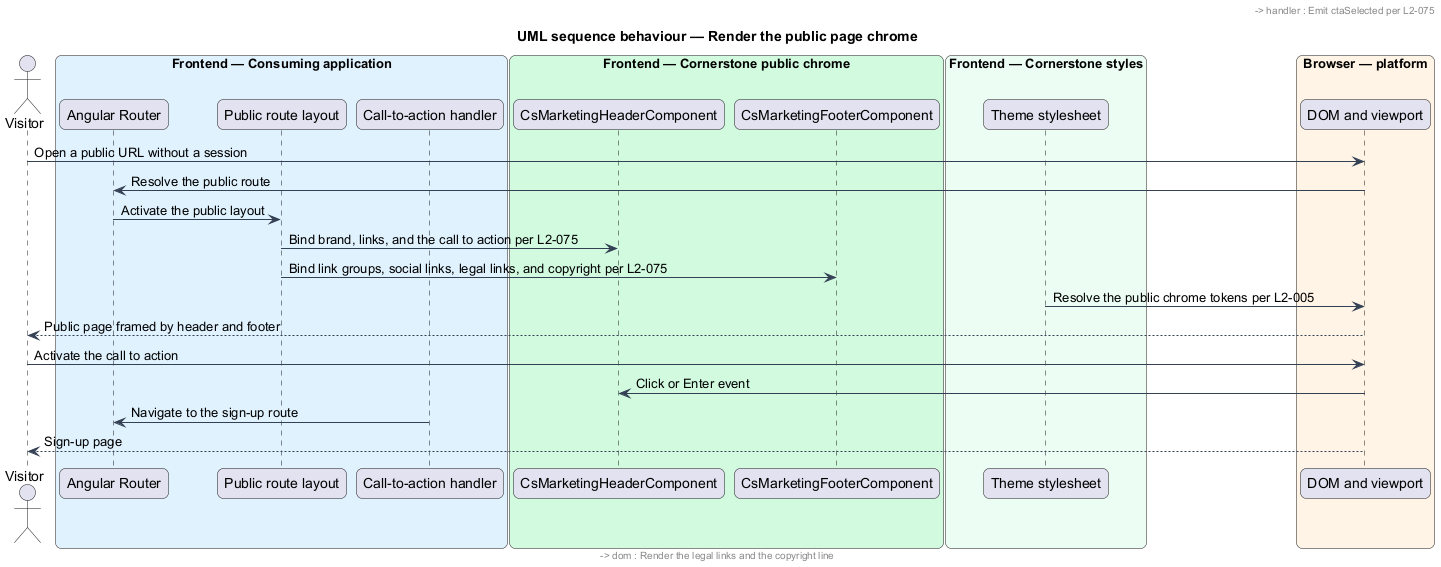

The diagram above was rendered by PlantUML. Its source (embedded in the PNG):
@startuml
title UML sequence behaviour — Render the public page chrome
skinparam backgroundColor #FFFFFF
skinparam shadowing false
skinparam roundcorner 12
skinparam defaultFontName Arial
skinparam ArrowColor #344054
skinparam rectangle {
  BorderColor #344054
  FontColor #101828
}
skinparam package {
  BorderColor #667085
  FontColor #101828
  BackgroundColor #F9FAFB
}
actor "Visitor" as visitor
box "Frontend — Consuming application" #E0F2FE
  participant "Angular Router" as router
  participant "Public route layout" as layout
  participant "Call-to-action handler" as handler
end box
box "Frontend — Cornerstone public chrome" #D1FADF
  participant "CsMarketingHeaderComponent" as header
  participant "CsMarketingFooterComponent" as footer
end box
box "Frontend — Cornerstone styles" #ECFDF3
  participant "Theme stylesheet" as theme
end box
box "Browser — platform" #FFF4E5
  participant "DOM and viewport" as dom
end box

visitor -> dom : Open a public URL without a session
dom -> router : Resolve the public route
router -> layout : Activate the public layout
layout -> header : Bind brand, links, and the call to action per L2-075
layout -> footer : Bind link groups, social links, legal links, and copyright per L2-075

header -> dom : Render the header landmark and its nav landmark
header -> dom : Render each internal link as an anchor carrying the supplied routerLink per L2-076
header -> dom : Mark each external link with rel="noopener noreferrer" per L2-075
theme -> dom : Resolve the public chrome tokens per L2-005

footer -> dom : Render one labelled nav landmark per link group per L2-075
footer -> dom : Render social links with accessible labels
footer -> dom : Render the legal links and the copyright line
dom --> visitor : Public page framed by header and footer

visitor -> dom : Activate the call to action
dom -> header : Click or Enter event
header -> handler : Emit ctaSelected per L2-075
handler -> router : Navigate to the sign-up route
dom --> visitor : Sign-up page
@enduml